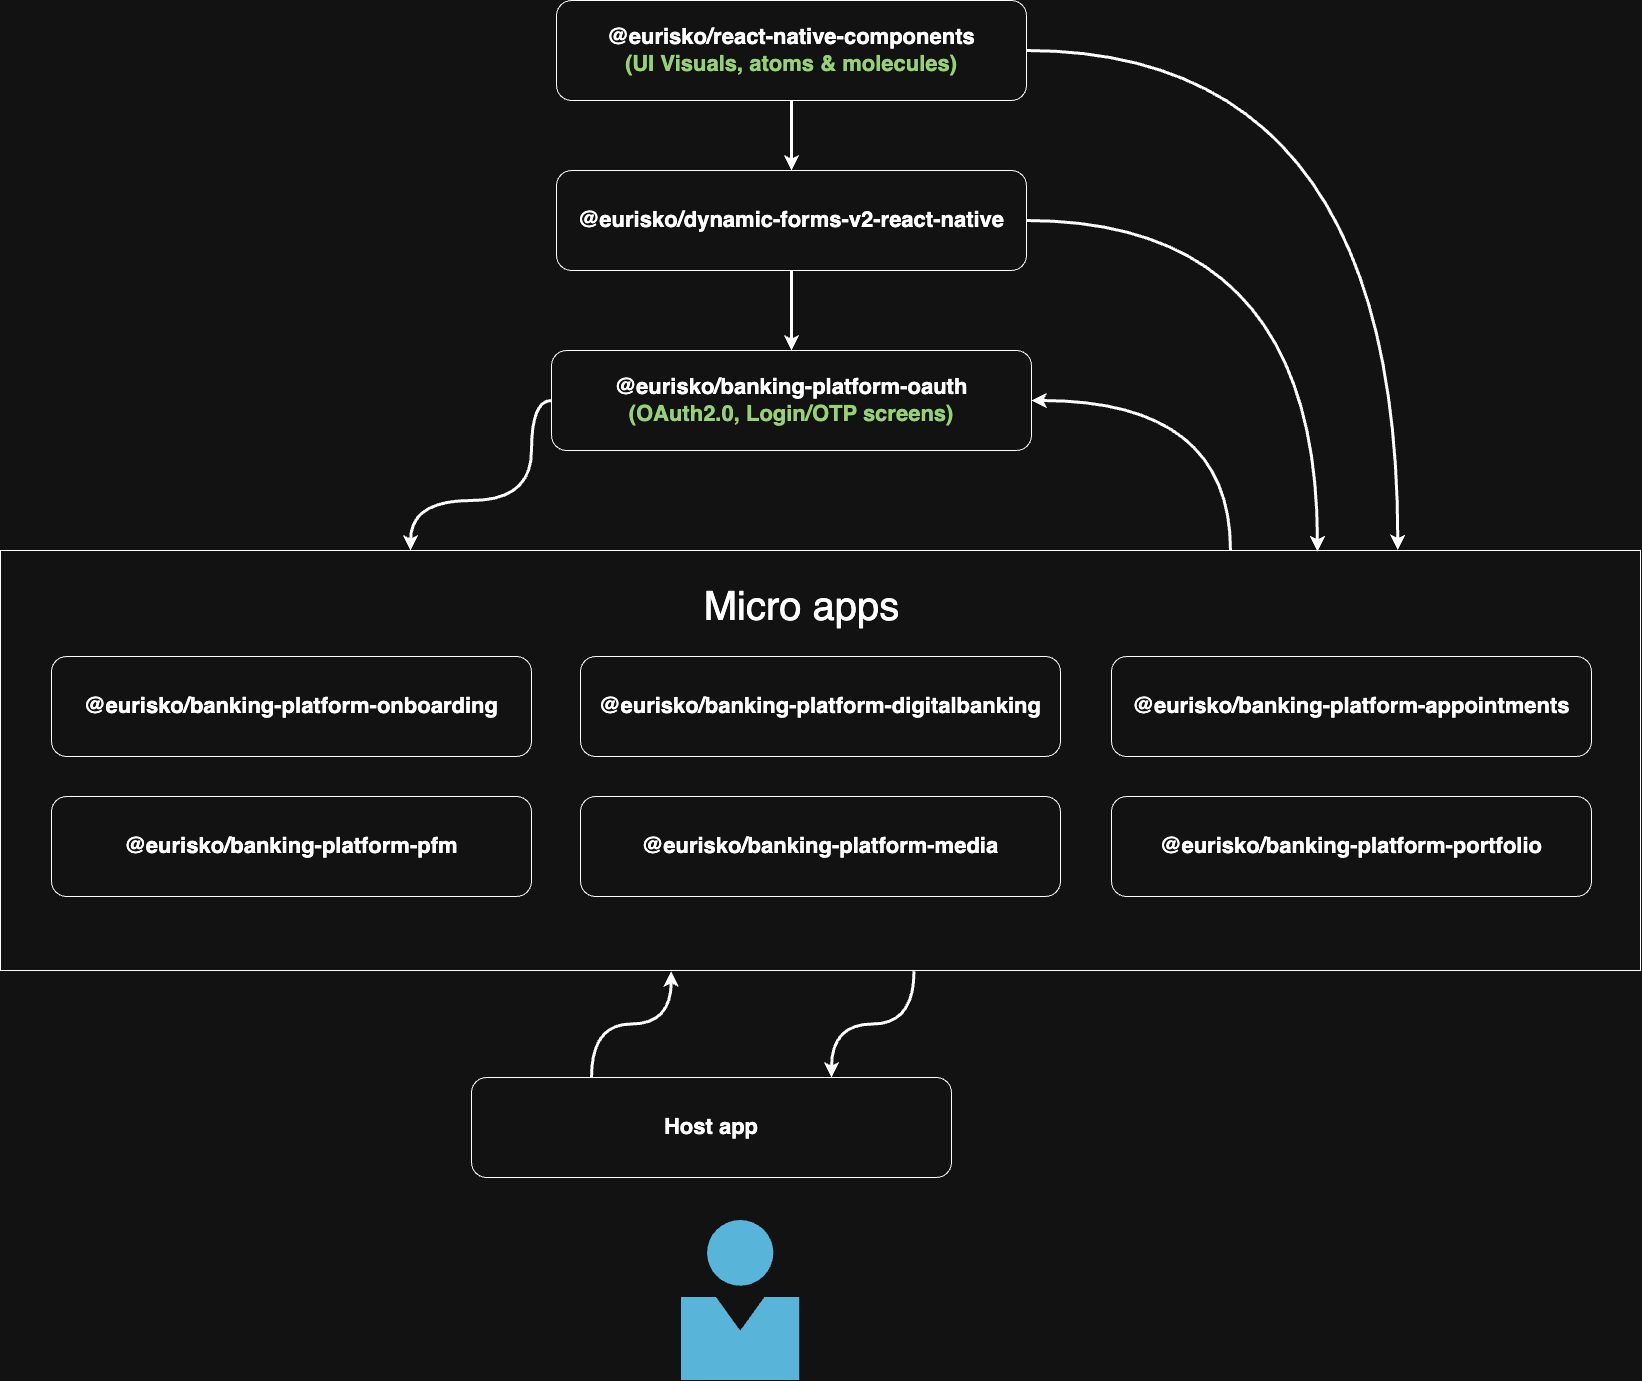

The diagram above was exported from draw.io. Its source (the exported page's mxGraphModel, read from the mxfile embedded in the PNG):
<mxGraphModel dx="4754" dy="2582" grid="1" gridSize="10" guides="1" tooltips="1" connect="1" arrows="1" fold="1" page="1" pageScale="1" pageWidth="1169" pageHeight="827" background="none" math="0" shadow="0">
  <root>
    <mxCell id="0" />
    <mxCell id="1" parent="0" />
    <mxCell id="YLErmyYg5dCB9sBWDqBM-1557" style="edgeStyle=orthogonalEdgeStyle;rounded=0;orthogonalLoop=1;jettySize=auto;html=1;exitX=0.75;exitY=0;exitDx=0;exitDy=0;entryX=1;entryY=0.5;entryDx=0;entryDy=0;curved=1;strokeWidth=3;" edge="1" parent="1" source="YLErmyYg5dCB9sBWDqBM-1545" target="YLErmyYg5dCB9sBWDqBM-1517">
      <mxGeometry relative="1" as="geometry" />
    </mxCell>
    <mxCell id="YLErmyYg5dCB9sBWDqBM-1545" value="" style="rounded=0;whiteSpace=wrap;html=1;align=center;" vertex="1" parent="1">
      <mxGeometry x="-471" y="300" width="1640" height="420" as="geometry" />
    </mxCell>
    <mxCell id="YLErmyYg5dCB9sBWDqBM-1553" style="edgeStyle=orthogonalEdgeStyle;rounded=0;orthogonalLoop=1;jettySize=auto;html=1;strokeWidth=3;" edge="1" parent="1" source="YLErmyYg5dCB9sBWDqBM-1516" target="YLErmyYg5dCB9sBWDqBM-1520">
      <mxGeometry relative="1" as="geometry" />
    </mxCell>
    <mxCell id="YLErmyYg5dCB9sBWDqBM-1516" value="&lt;span style=&quot;font-weight: 700;&quot;&gt;&lt;font style=&quot;font-size: 22px;&quot;&gt;@eurisko/react-native-components&lt;/font&gt;&lt;/span&gt;&lt;div style=&quot;font-weight: 700;&quot;&gt;&lt;font style=&quot;font-size: 22px; color: light-dark(rgb(0, 0, 0), rgb(151, 208, 119));&quot;&gt;(UI Visuals, atoms &amp;amp; molecules)&lt;/font&gt;&lt;/div&gt;" style="rounded=1;whiteSpace=wrap;html=1;" vertex="1" parent="1">
      <mxGeometry x="85" y="-250" width="470" height="100" as="geometry" />
    </mxCell>
    <mxCell id="YLErmyYg5dCB9sBWDqBM-1555" style="edgeStyle=orthogonalEdgeStyle;rounded=0;orthogonalLoop=1;jettySize=auto;html=1;exitX=0;exitY=0.5;exitDx=0;exitDy=0;entryX=0.25;entryY=0;entryDx=0;entryDy=0;strokeWidth=3;curved=1;" edge="1" parent="1" source="YLErmyYg5dCB9sBWDqBM-1517" target="YLErmyYg5dCB9sBWDqBM-1545">
      <mxGeometry relative="1" as="geometry" />
    </mxCell>
    <mxCell id="YLErmyYg5dCB9sBWDqBM-1517" value="&lt;div style=&quot;&quot;&gt;&lt;font style=&quot;&quot;&gt;&lt;span style=&quot;font-size: 22px;&quot;&gt;&lt;b&gt;@eurisko/banking-platform-oauth&lt;br&gt;&lt;/b&gt;&lt;/span&gt;&lt;span style=&quot;font-size: 22px; font-weight: 700;&quot;&gt;&lt;font style=&quot;color: light-dark(rgb(151, 208, 119), rgb(151, 208, 119));&quot;&gt;(OAuth2.0, Login/OTP screens)&lt;/font&gt;&lt;/span&gt;&lt;span style=&quot;font-size: 22px;&quot;&gt;&lt;b&gt;&lt;/b&gt;&lt;/span&gt;&lt;/font&gt;&lt;/div&gt;" style="rounded=1;whiteSpace=wrap;html=1;" vertex="1" parent="1">
      <mxGeometry x="80" y="100" width="480" height="100" as="geometry" />
    </mxCell>
    <mxCell id="YLErmyYg5dCB9sBWDqBM-1518" value="&lt;div style=&quot;&quot;&gt;&lt;font style=&quot;&quot;&gt;&lt;span style=&quot;font-size: 22px;&quot;&gt;&lt;b&gt;@eurisko/banking-platform-&lt;/b&gt;&lt;/span&gt;&lt;/font&gt;&lt;span style=&quot;background-color: transparent; font-size: 22px;&quot;&gt;&lt;b&gt;onboarding&lt;/b&gt;&lt;/span&gt;&lt;/div&gt;" style="rounded=1;whiteSpace=wrap;html=1;" vertex="1" parent="1">
      <mxGeometry x="-420" y="406" width="480" height="100" as="geometry" />
    </mxCell>
    <mxCell id="YLErmyYg5dCB9sBWDqBM-1519" value="&lt;div style=&quot;&quot;&gt;&lt;font style=&quot;&quot;&gt;&lt;span style=&quot;font-size: 22px;&quot;&gt;&lt;b&gt;@eurisko/banking-platform-&lt;/b&gt;&lt;/span&gt;&lt;/font&gt;&lt;span style=&quot;background-color: transparent; font-size: 22px;&quot;&gt;&lt;b&gt;appointments&lt;/b&gt;&lt;/span&gt;&lt;/div&gt;" style="rounded=1;whiteSpace=wrap;html=1;" vertex="1" parent="1">
      <mxGeometry x="640" y="406" width="480" height="100" as="geometry" />
    </mxCell>
    <mxCell id="YLErmyYg5dCB9sBWDqBM-1551" style="edgeStyle=orthogonalEdgeStyle;rounded=0;orthogonalLoop=1;jettySize=auto;html=1;exitX=1;exitY=0.5;exitDx=0;exitDy=0;entryX=0.803;entryY=0.002;entryDx=0;entryDy=0;curved=1;strokeWidth=3;entryPerimeter=0;" edge="1" parent="1" source="YLErmyYg5dCB9sBWDqBM-1520" target="YLErmyYg5dCB9sBWDqBM-1545">
      <mxGeometry relative="1" as="geometry" />
    </mxCell>
    <mxCell id="YLErmyYg5dCB9sBWDqBM-1554" style="edgeStyle=orthogonalEdgeStyle;rounded=0;orthogonalLoop=1;jettySize=auto;html=1;exitX=0.5;exitY=1;exitDx=0;exitDy=0;strokeWidth=3;curved=1;" edge="1" parent="1" source="YLErmyYg5dCB9sBWDqBM-1520" target="YLErmyYg5dCB9sBWDqBM-1517">
      <mxGeometry relative="1" as="geometry" />
    </mxCell>
    <mxCell id="YLErmyYg5dCB9sBWDqBM-1520" value="&lt;div style=&quot;&quot;&gt;&lt;font style=&quot;&quot;&gt;&lt;span style=&quot;font-size: 22px;&quot;&gt;&lt;b&gt;@eurisko/dynamic-forms-v2-react-native&lt;/b&gt;&lt;/span&gt;&lt;/font&gt;&lt;/div&gt;" style="rounded=1;whiteSpace=wrap;html=1;" vertex="1" parent="1">
      <mxGeometry x="85" y="-80" width="470" height="100" as="geometry" />
    </mxCell>
    <mxCell id="YLErmyYg5dCB9sBWDqBM-1521" value="&lt;div style=&quot;&quot;&gt;&lt;font style=&quot;&quot;&gt;&lt;span style=&quot;font-size: 22px;&quot;&gt;&lt;b&gt;@eurisko/banking-platform-&lt;/b&gt;&lt;/span&gt;&lt;/font&gt;&lt;span style=&quot;background-color: transparent; font-size: 22px;&quot;&gt;&lt;b&gt;digitalbanking&lt;/b&gt;&lt;/span&gt;&lt;/div&gt;" style="rounded=1;whiteSpace=wrap;html=1;" vertex="1" parent="1">
      <mxGeometry x="109" y="406" width="480" height="100" as="geometry" />
    </mxCell>
    <mxCell id="YLErmyYg5dCB9sBWDqBM-1536" value="&lt;div style=&quot;&quot;&gt;&lt;span style=&quot;font-size: 22px;&quot;&gt;&lt;b&gt;Host app&lt;/b&gt;&lt;/span&gt;&lt;/div&gt;" style="rounded=1;whiteSpace=wrap;html=1;" vertex="1" parent="1">
      <mxGeometry y="827" width="480" height="100" as="geometry" />
    </mxCell>
    <mxCell id="YLErmyYg5dCB9sBWDqBM-1541" value="" style="image;sketch=0;aspect=fixed;html=1;points=[];align=center;fontSize=12;image=img/lib/mscae/Person.svg;" vertex="1" parent="1">
      <mxGeometry x="210" y="970" width="118.4" height="160" as="geometry" />
    </mxCell>
    <mxCell id="YLErmyYg5dCB9sBWDqBM-1542" value="&lt;div style=&quot;&quot;&gt;&lt;font style=&quot;&quot;&gt;&lt;span style=&quot;font-size: 22px;&quot;&gt;&lt;b&gt;@eurisko/banking-platform-&lt;/b&gt;&lt;/span&gt;&lt;/font&gt;&lt;span style=&quot;background-color: transparent; font-size: 22px;&quot;&gt;&lt;b&gt;pfm&lt;/b&gt;&lt;/span&gt;&lt;/div&gt;" style="rounded=1;whiteSpace=wrap;html=1;" vertex="1" parent="1">
      <mxGeometry x="-420" y="546" width="480" height="100" as="geometry" />
    </mxCell>
    <mxCell id="YLErmyYg5dCB9sBWDqBM-1543" value="&lt;div style=&quot;&quot;&gt;&lt;font style=&quot;&quot;&gt;&lt;span style=&quot;font-size: 22px;&quot;&gt;&lt;b&gt;@eurisko/banking-platform-&lt;/b&gt;&lt;/span&gt;&lt;/font&gt;&lt;span style=&quot;background-color: transparent; font-size: 22px;&quot;&gt;&lt;b&gt;media&lt;/b&gt;&lt;/span&gt;&lt;/div&gt;" style="rounded=1;whiteSpace=wrap;html=1;" vertex="1" parent="1">
      <mxGeometry x="109" y="546" width="480" height="100" as="geometry" />
    </mxCell>
    <mxCell id="YLErmyYg5dCB9sBWDqBM-1544" value="&lt;div style=&quot;&quot;&gt;&lt;font style=&quot;&quot;&gt;&lt;span style=&quot;font-size: 22px;&quot;&gt;&lt;b&gt;@eurisko/banking-platform-&lt;/b&gt;&lt;/span&gt;&lt;/font&gt;&lt;span style=&quot;background-color: transparent; font-size: 22px;&quot;&gt;&lt;b&gt;portfolio&lt;/b&gt;&lt;/span&gt;&lt;/div&gt;" style="rounded=1;whiteSpace=wrap;html=1;" vertex="1" parent="1">
      <mxGeometry x="640" y="546" width="480" height="100" as="geometry" />
    </mxCell>
    <mxCell id="YLErmyYg5dCB9sBWDqBM-1546" value="&lt;font style=&quot;font-size: 40px;&quot;&gt;Micro apps&lt;/font&gt;" style="text;html=1;align=center;verticalAlign=middle;resizable=0;points=[];autosize=1;strokeColor=none;fillColor=none;" vertex="1" parent="1">
      <mxGeometry x="220" y="325" width="220" height="60" as="geometry" />
    </mxCell>
    <mxCell id="YLErmyYg5dCB9sBWDqBM-1548" style="edgeStyle=orthogonalEdgeStyle;rounded=0;orthogonalLoop=1;jettySize=auto;html=1;exitX=0.5;exitY=1;exitDx=0;exitDy=0;" edge="1" parent="1" source="YLErmyYg5dCB9sBWDqBM-1545" target="YLErmyYg5dCB9sBWDqBM-1545">
      <mxGeometry relative="1" as="geometry" />
    </mxCell>
    <mxCell id="YLErmyYg5dCB9sBWDqBM-1556" style="edgeStyle=orthogonalEdgeStyle;rounded=0;orthogonalLoop=1;jettySize=auto;html=1;exitX=1;exitY=0.5;exitDx=0;exitDy=0;entryX=0.852;entryY=-0.001;entryDx=0;entryDy=0;entryPerimeter=0;curved=1;strokeWidth=3;" edge="1" parent="1" source="YLErmyYg5dCB9sBWDqBM-1516" target="YLErmyYg5dCB9sBWDqBM-1545">
      <mxGeometry relative="1" as="geometry" />
    </mxCell>
    <mxCell id="YLErmyYg5dCB9sBWDqBM-1558" style="edgeStyle=orthogonalEdgeStyle;rounded=0;orthogonalLoop=1;jettySize=auto;html=1;exitX=0.25;exitY=0;exitDx=0;exitDy=0;entryX=0.409;entryY=1.002;entryDx=0;entryDy=0;entryPerimeter=0;curved=1;strokeWidth=3;" edge="1" parent="1" source="YLErmyYg5dCB9sBWDqBM-1536" target="YLErmyYg5dCB9sBWDqBM-1545">
      <mxGeometry relative="1" as="geometry" />
    </mxCell>
    <mxCell id="YLErmyYg5dCB9sBWDqBM-1559" style="edgeStyle=orthogonalEdgeStyle;rounded=0;orthogonalLoop=1;jettySize=auto;html=1;exitX=0.557;exitY=1.002;exitDx=0;exitDy=0;entryX=0.75;entryY=0;entryDx=0;entryDy=0;curved=1;strokeWidth=3;exitPerimeter=0;" edge="1" parent="1" source="YLErmyYg5dCB9sBWDqBM-1545" target="YLErmyYg5dCB9sBWDqBM-1536">
      <mxGeometry relative="1" as="geometry" />
    </mxCell>
  </root>
</mxGraphModel>